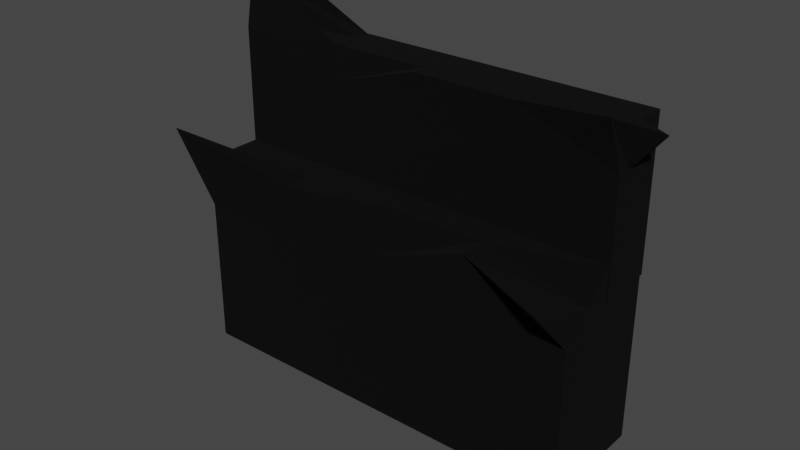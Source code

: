 # Source: MountHome.blend  (saved by Blender 3.4.6; exported with 4.5.12 LTS)
import bpy
from mathutils import Matrix  # noqa: F401  (used for matrix-valued properties, if any)

bpy.ops.wm.read_factory_settings(use_empty=True)
scene = bpy.context.scene
scene.name = 'Scene'

# ---- collections
col_collection = bpy.data.collections.new('Collection'); scene.collection.children.link(col_collection)

# ---- materials (node trees are filled in below, after node groups)
mat_material_002 = bpy.data.materials.new('Material.002')

# ---- material node trees
mat_material_002.use_nodes = True; mat_material_002.node_tree.nodes.clear()
_N = mat_material_002.node_tree.nodes; _L = mat_material_002.node_tree.links
n0 = _N.new('ShaderNodeBsdfPrincipled'); n0.name = 'Principled BSDF'; n0.location = (10, 300)
n0.distribution = 'GGX'
n0.subsurface_method = 'RANDOM_WALK_SKIN'
n0.inputs[0].default_value = (0.0, 0.0, 0.0, 1.0)
n0.inputs[2].default_value = 1.0
n0.inputs[3].default_value = 1.45
n0.inputs[11].default_value = 1.01
n0.inputs[13].default_value = 0.2293
n0.inputs[27].default_value = (0.0, 0.0, 0.0, 1.0)
n0.inputs[28].default_value = 1.0
n1 = _N.new('ShaderNodeOutputMaterial'); n1.name = 'Material Output'; n1.location = (300, 300)
_L.new(n0.outputs[0], n1.inputs[0])
n1.is_active_output = True

# ---- world
world_world = bpy.data.worlds.new('World'); scene.world = world_world
world_world.use_nodes = True; world_world.node_tree.nodes.clear()
_N = world_world.node_tree.nodes; _L = world_world.node_tree.links
n0 = _N.new('ShaderNodeOutputWorld'); n0.name = 'World Output'; n0.location = (300, 300)
n1 = _N.new('ShaderNodeBackground'); n1.name = 'Background'; n1.location = (10, 300)
n1.inputs[0].default_value = (0.05088, 0.05088, 0.05088, 1.0)
_L.new(n1.outputs[0], n0.inputs[0])
n0.is_active_output = True
world_world.color = (0.05088, 0.05088, 0.05088)
world_world.use_sun_shadow = False
world_world.sun_shadow_jitter_overblur = 0.0

# ---- meshes
me_cube_005 = bpy.data.meshes.new('Cube.005')
me_cube_005.from_pydata([(-4.14, -2.043, 1.163), (-4.14, 2.927, 1.943), (-4.14, -2.043, -1.163), (-4.14, 2.043, -1.163), (4.14, -2.043, 1.163), (4.14, 2.043, 2.099), (4.14, -2.043, -1.163), (4.14, 2.043, -1.163), (-4.117, 1.399, -0.02302), (-4.117, 4.434, -0.02302), (-4.117, 1.399, -1.177), (-4.117, 5.396, -1.177), (4.163, 1.399, -0.02302), (4.163, 4.76, 0.4046), (4.163, 1.399, -1.177), (4.163, 4.434, -1.177), (-4.14, -2.043, -0.5815), (-4.14, -2.043, 8.929e-08), (-4.14, -2.043, 0.5815), (-4.14, -1.021, 1.163), (-4.14, 5.084e-08, 1.163), (-4.14, 1.021, 1.163), (-4.14, 2.043, 0.5815), (-4.14, 2.043, -8.929e-08), (-4.14, 2.043, -0.5815), (-4.14, 1.021, -1.163), (-4.14, -5.084e-08, -1.163), (-4.14, -1.021, -1.163), (2.07, -2.043, -1.163), (0.0, -2.043, -1.163), (-2.07, -2.043, -1.163), (-2.07, 2.043, -1.163), (0.0, 2.043, -1.163), (2.07, 2.043, -1.163), (4.14, 1.021, -1.163), (4.14, -5.084e-08, -1.163), (4.14, -1.021, -1.163), (4.14, -2.043, 0.5815), (4.14, -2.043, 8.929e-08), (4.14, -2.043, -0.5815), (4.14, 2.043, -0.5815), (4.14, 2.043, -8.929e-08), (4.14, 1.522, 0.5815), (4.14, 1.021, 1.163), (4.14, 5.084e-08, 1.163), (4.14, -1.021, 1.163), (-2.07, -2.043, 1.163), (0.0, -2.043, 1.163), (2.07, -2.043, 1.163), (2.07, 2.043, 1.163), (0.0, 1.271, 1.163), (-2.07, 2.043, 1.163), (-4.117, 1.399, -0.8887), (-4.117, 1.399, -0.6001), (-4.117, 1.399, -0.3116), (-4.117, 2.158, -0.02302), (-4.117, 2.916, -0.02302), (-4.117, 3.675, -0.02302), (-4.55, 5.313, -0.6084), (-4.117, 4.434, -0.6001), (-4.442, 5.071, -0.986), (-4.117, 3.675, -1.177), (-4.117, 2.916, -1.177), (-4.117, 2.158, -1.177), (2.093, 1.399, -1.177), (0.02294, 1.399, -1.177), (-2.047, 1.399, -1.177), (-2.047, 4.434, -1.177), (0.02294, 4.434, -1.177), (2.093, 4.434, -1.177), (4.163, 3.675, -1.177), (4.163, 2.916, -1.177), (4.163, 2.158, -1.177), (4.163, 1.399, -0.3116), (4.163, 1.399, -0.6001), (4.163, 1.399, -0.8887), (4.163, 4.434, -0.8887), (4.163, 4.434, -0.6001), (4.81, 4.434, -0.2591), (4.163, 3.675, -0.02302), (4.163, 2.916, -0.02302), (4.163, 2.158, -0.02302), (-2.047, 1.399, -0.02302), (0.02294, 1.399, -0.02302), (2.093, 1.399, -0.02302), (2.093, 4.434, -0.02302), (0.02294, 4.434, -0.02302), (-2.047, 3.786, -0.02302), (-4.14, -1.021, 0.5815), (-4.14, 8.63e-08, 0.5815), (-4.14, 1.021, 0.5815), (-4.14, -1.021, 6.198e-08), (-4.14, 6.088e-08, 3.466e-08), (-4.14, 1.021, -9.984e-09), (-4.14, -1.021, -0.5815), (-4.14, -2.542e-08, -0.5815), (-4.14, 1.021, -0.5815), (-2.07, -1.021, -1.163), (-2.07, -5.084e-08, -1.163), (-2.07, 1.021, -1.163), (-5.784e-09, -1.021, -1.163), (1.542e-08, -5.084e-08, -1.163), (0.0, 1.021, -1.163), (2.07, -1.021, -1.163), (2.07, -5.084e-08, -1.163), (2.07, 1.021, -1.163), (4.14, -1.021, -0.5815), (4.14, -2.542e-08, -0.5815), (4.14, 1.021, -0.5815), (4.14, -1.021, 4.302e-08), (4.14, 1.894e-16, 4.333e-09), (4.14, 1.021, -4.465e-08), (4.14, -1.021, 0.5815), (4.14, 2.542e-08, 0.5815), (4.14, 1.021, 0.5815), (2.07, -1.021, 1.163), (2.07, 5.084e-08, 1.163), (2.07, 1.021, 1.163), (5.784e-09, -1.021, 1.163), (-1.542e-08, 5.084e-08, 1.163), (0.0, 1.021, 1.163), (-2.07, -1.021, 1.163), (-2.07, 5.084e-08, 1.163), (-2.07, 1.021, 1.163), (-2.07, -2.043, -0.5815), (0.0, -2.043, -0.5815), (2.07, -2.043, -0.5815), (-2.07, -2.043, 8.767e-08), (0.0, -2.043, 9.363e-08), (2.07, -2.043, 8.929e-08), (-2.07, -2.043, 0.5815), (0.0, -2.043, 0.5815), (2.07, -2.043, 0.5815), (2.07, 2.043, -0.5815), (0.0, 2.043, -0.5815), (-2.07, 2.043, -0.5815), (2.07, 2.043, -9.092e-08), (0.0, 2.043, -8.496e-08), (-2.07, 2.043, -8.929e-08), (2.07, 2.043, 0.5815), (0.0, 2.043, 0.5815), (-2.07, 2.043, 0.5815), (-4.117, 2.158, -0.3116), (-4.117, 2.916, -0.3116), (-4.117, 3.675, -0.3116), (-4.117, 2.158, -0.6001), (-4.117, 2.916, -0.6001), (-4.117, 3.675, -0.6001), (-4.117, 2.158, -0.8887), (-4.117, 2.916, -0.8887), (-4.117, 3.675, -0.8887), (-2.047, 2.158, -1.177), (-2.047, 2.916, -1.177), (-2.047, 3.675, -1.177), (0.02294, 2.158, -1.177), (0.02294, 2.916, -1.177), (0.02294, 3.675, -1.177), (2.093, 2.158, -1.177), (2.093, 2.916, -1.177), (2.093, 3.675, -1.177), (4.163, 2.158, -0.8887), (4.163, 2.916, -0.8887), (4.163, 3.675, -0.8887), (4.163, 2.158, -0.6001), (4.163, 2.916, -0.6001), (4.163, 3.675, -0.6001), (4.163, 2.158, -0.3116), (4.163, 2.916, -0.3116), (4.163, 3.675, -0.3116), (2.093, 2.158, -0.02302), (2.093, 2.916, -0.02302), (2.093, 3.675, -0.02302), (0.02294, 2.158, -0.02302), (0.02294, 2.916, -0.02302), (0.02294, 3.675, -0.02302), (-2.047, 2.158, -0.02302), (-2.047, 2.916, -0.02302), (-2.047, 3.675, -0.02302), (-2.047, 1.399, -0.8887), (0.02294, 1.399, -0.8887), (2.093, 1.399, -0.8887), (-2.047, 1.399, -0.6001), (0.02294, 1.399, -0.6001), (2.093, 1.399, -0.6001), (-2.047, 1.399, -0.3116), (0.02294, 1.399, -0.3116), (2.093, 1.399, -0.3116), (2.093, 4.434, -0.8887), (0.02294, 4.434, -0.8887), (-2.047, 4.434, -0.8887), (2.093, 4.434, -0.6001), (0.02294, 4.434, -0.6001), (-2.047, 4.434, -0.6001), (2.093, 4.434, -0.3116), (0.02294, 4.434, -0.3116), (-2.047, 4.434, -0.3116)], [], [(88, 89, 92, 91), (89, 90, 93, 92), (91, 92, 95, 94), (92, 93, 96, 95), (0, 19, 88, 18), (19, 20, 89, 88), (20, 21, 90, 89), (21, 1, 22, 90), (90, 22, 23, 93), (93, 23, 24, 96), (96, 24, 3, 25), (95, 96, 25, 26), (94, 95, 26, 27), (16, 94, 27, 2), (17, 91, 94, 16), (18, 88, 91, 17), (97, 98, 101, 100), (98, 99, 102, 101), (100, 101, 104, 103), (101, 102, 105, 104), (2, 27, 97, 30), (27, 26, 98, 97), (26, 25, 99, 98), (25, 3, 31, 99), (99, 31, 32, 102), (102, 32, 33, 105), (105, 33, 7, 34), (104, 105, 34, 35), (103, 104, 35, 36), (28, 103, 36, 6), (29, 100, 103, 28), (30, 97, 100, 29), (106, 107, 110, 109), (107, 108, 111, 110), (109, 110, 113, 112), (110, 111, 114, 113), (6, 36, 106, 39), (36, 35, 107, 106), (35, 34, 108, 107), (34, 7, 40, 108), (108, 40, 41, 111), (111, 41, 42, 114), (114, 42, 5, 43), (113, 114, 43, 44), (112, 113, 44, 45), (37, 112, 45, 4), (38, 109, 112, 37), (39, 106, 109, 38), (115, 116, 119, 118), (116, 117, 120, 119), (118, 119, 122, 121), (119, 120, 123, 122), (4, 45, 115, 48), (45, 44, 116, 115), (44, 43, 117, 116), (43, 5, 49, 117), (117, 49, 50, 120), (120, 50, 51, 123), (123, 51, 1, 21), (122, 123, 21, 20), (121, 122, 20, 19), (46, 121, 19, 0), (47, 118, 121, 46), (48, 115, 118, 47), (124, 125, 128, 127), (125, 126, 129, 128), (127, 128, 131, 130), (128, 129, 132, 131), (2, 30, 124, 16), (30, 29, 125, 124), (29, 28, 126, 125), (28, 6, 39, 126), (126, 39, 38, 129), (129, 38, 37, 132), (132, 37, 4, 48), (131, 132, 48, 47), (130, 131, 47, 46), (18, 130, 46, 0), (17, 127, 130, 18), (16, 124, 127, 17), (133, 134, 137, 136), (134, 135, 138, 137), (136, 137, 140, 139), (137, 138, 141, 140), (7, 33, 133, 40), (33, 32, 134, 133), (32, 31, 135, 134), (31, 3, 24, 135), (135, 24, 23, 138), (138, 23, 22, 141), (141, 22, 1, 51), (140, 141, 51, 50), (139, 140, 50, 49), (42, 139, 49, 5), (41, 136, 139, 42), (40, 133, 136, 41), (142, 143, 146, 145), (143, 144, 147, 146), (145, 146, 149, 148), (146, 147, 150, 149), (8, 55, 142, 54), (55, 56, 143, 142), (56, 57, 144, 143), (57, 9, 58, 144), (144, 58, 59, 147), (147, 59, 60, 150), (150, 60, 11, 61), (149, 150, 61, 62), (148, 149, 62, 63), (52, 148, 63, 10), (53, 145, 148, 52), (54, 142, 145, 53), (151, 152, 155, 154), (152, 153, 156, 155), (154, 155, 158, 157), (155, 156, 159, 158), (10, 63, 151, 66), (63, 62, 152, 151), (62, 61, 153, 152), (61, 11, 67, 153), (153, 67, 68, 156), (156, 68, 69, 159), (159, 69, 15, 70), (158, 159, 70, 71), (157, 158, 71, 72), (64, 157, 72, 14), (65, 154, 157, 64), (66, 151, 154, 65), (160, 161, 164, 163), (161, 162, 165, 164), (163, 164, 167, 166), (164, 165, 168, 167), (14, 72, 160, 75), (72, 71, 161, 160), (71, 70, 162, 161), (70, 15, 76, 162), (162, 76, 77, 165), (165, 77, 78, 168), (168, 78, 13, 79), (167, 168, 79, 80), (166, 167, 80, 81), (73, 166, 81, 12), (74, 163, 166, 73), (75, 160, 163, 74), (169, 170, 173, 172), (170, 171, 174, 173), (172, 173, 176, 175), (173, 174, 177, 176), (12, 81, 169, 84), (81, 80, 170, 169), (80, 79, 171, 170), (79, 13, 85, 171), (171, 85, 86, 174), (174, 86, 87, 177), (177, 87, 9, 57), (176, 177, 57, 56), (175, 176, 56, 55), (82, 175, 55, 8), (83, 172, 175, 82), (84, 169, 172, 83), (178, 179, 182, 181), (179, 180, 183, 182), (181, 182, 185, 184), (182, 183, 186, 185), (10, 66, 178, 52), (66, 65, 179, 178), (65, 64, 180, 179), (64, 14, 75, 180), (180, 75, 74, 183), (183, 74, 73, 186), (186, 73, 12, 84), (185, 186, 84, 83), (184, 185, 83, 82), (54, 184, 82, 8), (53, 181, 184, 54), (52, 178, 181, 53), (187, 188, 191, 190), (188, 189, 192, 191), (190, 191, 194, 193), (191, 192, 195, 194), (15, 69, 187, 76), (69, 68, 188, 187), (68, 67, 189, 188), (67, 11, 60, 189), (189, 60, 59, 192), (192, 59, 58, 195), (195, 58, 9, 87), (194, 195, 87, 86), (193, 194, 86, 85), (78, 193, 85, 13), (77, 190, 193, 78), (76, 187, 190, 77)])
_uv = me_cube_005.uv_layers.new(name='UVMap')
_uv.uv.foreach_set('vector', [0.4375, 0.0625, 0.5, 0.0625, 0.5, 0.125, 0.4375, 0.125, 0.5, 0.0625, 0.5625, 0.0625, 0.5625, 0.125, 0.5, 0.125, 0.4375, 0.125, 0.5, 0.125, 0.5, 0.1875, 0.4375, 0.1875, 0.5, 0.125, 0.5625, 0.125, 0.5625, 0.1875, 0.5, 0.1875, 0.375, 0.0, 0.4375, 0.0, 0.4375, 0.0625, 0.375, 0.0625, 0.4375, 0.0, 0.5, 0.0, 0.5, 0.0625, 0.4375, 0.0625, 0.5, 0.0, 0.5625, 0.0, 0.5625, 0.0625, 0.5, 0.0625, 0.5625, 0.0, 0.625, 0.0, 0.625, 0.0625, 0.5625, 0.0625, 0.5625, 0.0625, 0.625, 0.0625, 0.625, 0.125, 0.5625, 0.125, 0.5625, 0.125, 0.625, 0.125, 0.625, 0.1875, 0.5625, 0.1875, 0.5625, 0.1875, 0.625, 0.1875, 0.625, 0.25, 0.5625, 0.25, 0.5, 0.1875, 0.5625, 0.1875, 0.5625, 0.25, 0.5, 0.25, 0.4375, 0.1875, 0.5, 0.1875, 0.5, 0.25, 0.4375, 0.25, 0.375, 0.1875, 0.4375, 0.1875, 0.4375, 0.25, 0.375, 0.25, 0.375, 0.125, 0.4375, 0.125, 0.4375, 0.1875, 0.375, 0.1875, 0.375, 0.0625, 0.4375, 0.0625, 0.4375, 0.125, 0.375, 0.125, 0.4375, 0.3125, 0.5, 0.3125, 0.5, 0.375, 0.4375, 0.375, 0.5, 0.3125, 0.5625, 0.3125, 0.5625, 0.375, 0.5, 0.375, 0.4375, 0.375, 0.5, 0.375, 0.5, 0.4375, 0.4375, 0.4375, 0.5, 0.375, 0.5625, 0.375, 0.5625, 0.4375, 0.5, 0.4375, 0.375, 0.25, 0.4375, 0.25, 0.4375, 0.3125, 0.375, 0.3125, 0.4375, 0.25, 0.5, 0.25, 0.5, 0.3125, 0.4375, 0.3125, 0.5, 0.25, 0.5625, 0.25, 0.5625, 0.3125, 0.5, 0.3125, 0.5625, 0.25, 0.625, 0.25, 0.625, 0.3125, 0.5625, 0.3125, 0.5625, 0.3125, 0.625, 0.3125, 0.625, 0.375, 0.5625, 0.375, 0.5625, 0.375, 0.625, 0.375, 0.625, 0.4375, 0.5625, 0.4375, 0.5625, 0.4375, 0.625, 0.4375, 0.625, 0.5, 0.5625, 0.5, 0.5, 0.4375, 0.5625, 0.4375, 0.5625, 0.5, 0.5, 0.5, 0.4375, 0.4375, 0.5, 0.4375, 0.5, 0.5, 0.4375, 0.5, 0.375, 0.4375, 0.4375, 0.4375, 0.4375, 0.5, 0.375, 0.5, 0.375, 0.375, 0.4375, 0.375, 0.4375, 0.4375, 0.375, 0.4375, 0.375, 0.3125, 0.4375, 0.3125, 0.4375, 0.375, 0.375, 0.375, 0.4375, 0.5625, 0.5, 0.5625, 0.5, 0.625, 0.4375, 0.625, 0.5, 0.5625, 0.5625, 0.5625, 0.5625, 0.625, 0.5, 0.625, 0.4375, 0.625, 0.5, 0.625, 0.5, 0.6875, 0.4375, 0.6875, 0.5, 0.625, 0.5625, 0.625, 0.5625, 0.6875, 0.5, 0.6875, 0.375, 0.5, 0.4375, 0.5, 0.4375, 0.5625, 0.375, 0.5625, 0.4375, 0.5, 0.5, 0.5, 0.5, 0.5625, 0.4375, 0.5625, 0.5, 0.5, 0.5625, 0.5, 0.5625, 0.5625, 0.5, 0.5625, 0.5625, 0.5, 0.625, 0.5, 0.625, 0.5625, 0.5625, 0.5625, 0.5625, 0.5625, 0.625, 0.5625, 0.625, 0.625, 0.5625, 0.625, 0.5625, 0.625, 0.625, 0.625, 0.625, 0.6875, 0.5625, 0.6875, 0.5625, 0.6875, 0.625, 0.6875, 0.625, 0.75, 0.5625, 0.75, 0.5, 0.6875, 0.5625, 0.6875, 0.5625, 0.75, 0.5, 0.75, 0.4375, 0.6875, 0.5, 0.6875, 0.5, 0.75, 0.4375, 0.75, 0.375, 0.6875, 0.4375, 0.6875, 0.4375, 0.75, 0.375, 0.75, 0.375, 0.625, 0.4375, 0.625, 0.4375, 0.6875, 0.375, 0.6875, 0.375, 0.5625, 0.4375, 0.5625, 0.4375, 0.625, 0.375, 0.625, 0.4375, 0.8125, 0.5, 0.8125, 0.5, 0.875, 0.4375, 0.875, 0.5, 0.8125, 0.5625, 0.8125, 0.5625, 0.875, 0.5, 0.875, 0.4375, 0.875, 0.5, 0.875, 0.5, 0.9375, 0.4375, 0.9375, 0.5, 0.875, 0.5625, 0.875, 0.5625, 0.9375, 0.5, 0.9375, 0.375, 0.75, 0.4375, 0.75, 0.4375, 0.8125, 0.375, 0.8125, 0.4375, 0.75, 0.5, 0.75, 0.5, 0.8125, 0.4375, 0.8125, 0.5, 0.75, 0.5625, 0.75, 0.5625, 0.8125, 0.5, 0.8125, 0.5625, 0.75, 0.625, 0.75, 0.625, 0.8125, 0.5625, 0.8125, 0.5625, 0.8125, 0.625, 0.8125, 0.625, 0.875, 0.5625, 0.875, 0.5625, 0.875, 0.625, 0.875, 0.625, 0.9375, 0.5625, 0.9375, 0.5625, 0.9375, 0.625, 0.9375, 0.625, 1.0, 0.5625, 1.0, 0.5, 0.9375, 0.5625, 0.9375, 0.5625, 1.0, 0.5, 1.0, 0.4375, 0.9375, 0.5, 0.9375, 0.5, 1.0, 0.4375, 1.0, 0.375, 0.9375, 0.4375, 0.9375, 0.4375, 1.0, 0.375, 1.0, 0.375, 0.875, 0.4375, 0.875, 0.4375, 0.9375, 0.375, 0.9375, 0.375, 0.8125, 0.4375, 0.8125, 0.4375, 0.875, 0.375, 0.875, 0.1875, 0.5625, 0.25, 0.5625, 0.25, 0.625, 0.1875, 0.625, 0.25, 0.5625, 0.3125, 0.5625, 0.3125, 0.625, 0.25, 0.625, 0.1875, 0.625, 0.25, 0.625, 0.25, 0.6875, 0.1875, 0.6875, 0.25, 0.625, 0.3125, 0.625, 0.3125, 0.6875, 0.25, 0.6875, 0.125, 0.5, 0.1875, 0.5, 0.1875, 0.5625, 0.125, 0.5625, 0.1875, 0.5, 0.25, 0.5, 0.25, 0.5625, 0.1875, 0.5625, 0.25, 0.5, 0.3125, 0.5, 0.3125, 0.5625, 0.25, 0.5625, 0.3125, 0.5, 0.375, 0.5, 0.375, 0.5625, 0.3125, 0.5625, 0.3125, 0.5625, 0.375, 0.5625, 0.375, 0.625, 0.3125, 0.625, 0.3125, 0.625, 0.375, 0.625, 0.375, 0.6875, 0.3125, 0.6875, 0.3125, 0.6875, 0.375, 0.6875, 0.375, 0.75, 0.3125, 0.75, 0.25, 0.6875, 0.3125, 0.6875, 0.3125, 0.75, 0.25, 0.75, 0.1875, 0.6875, 0.25, 0.6875, 0.25, 0.75, 0.1875, 0.75, 0.125, 0.6875, 0.1875, 0.6875, 0.1875, 0.75, 0.125, 0.75, 0.125, 0.625, 0.1875, 0.625, 0.1875, 0.6875, 0.125, 0.6875, 0.125, 0.5625, 0.1875, 0.5625, 0.1875, 0.625, 0.125, 0.625, 0.6875, 0.5625, 0.75, 0.5625, 0.75, 0.625, 0.6875, 0.625, 0.75, 0.5625, 0.8125, 0.5625, 0.8125, 0.625, 0.75, 0.625, 0.6875, 0.625, 0.75, 0.625, 0.75, 0.6875, 0.6875, 0.6875, 0.75, 0.625, 0.8125, 0.625, 0.8125, 0.6875, 0.75, 0.6875, 0.625, 0.5, 0.6875, 0.5, 0.6875, 0.5625, 0.625, 0.5625, 0.6875, 0.5, 0.75, 0.5, 0.75, 0.5625, 0.6875, 0.5625, 0.75, 0.5, 0.8125, 0.5, 0.8125, 0.5625, 0.75, 0.5625, 0.8125, 0.5, 0.875, 0.5, 0.875, 0.5625, 0.8125, 0.5625, 0.8125, 0.5625, 0.875, 0.5625, 0.875, 0.625, 0.8125, 0.625, 0.8125, 0.625, 0.875, 0.625, 0.875, 0.6875, 0.8125, 0.6875, 0.8125, 0.6875, 0.875, 0.6875, 0.875, 0.75, 0.8125, 0.75, 0.75, 0.6875, 0.8125, 0.6875, 0.8125, 0.75, 0.75, 0.75, 0.6875, 0.6875, 0.75, 0.6875, 0.75, 0.75, 0.6875, 0.75, 0.625, 0.6875, 0.6875, 0.6875, 0.6875, 0.75, 0.625, 0.75, 0.625, 0.625, 0.6875, 0.625, 0.6875, 0.6875, 0.625, 0.6875, 0.625, 0.5625, 0.6875, 0.5625, 0.6875, 0.625, 0.625, 0.625, 0.4375, 0.0625, 0.5, 0.0625, 0.5, 0.125, 0.4375, 0.125, 0.5, 0.0625, 0.5625, 0.0625, 0.5625, 0.125, 0.5, 0.125, 0.4375, 0.125, 0.5, 0.125, 0.5, 0.1875, 0.4375, 0.1875, 0.5, 0.125, 0.5625, 0.125, 0.5625, 0.1875, 0.5, 0.1875, 0.375, 0.0, 0.4375, 0.0, 0.4375, 0.0625, 0.375, 0.0625, 0.4375, 0.0, 0.5, 0.0, 0.5, 0.0625, 0.4375, 0.0625, 0.5, 0.0, 0.5625, 0.0, 0.5625, 0.0625, 0.5, 0.0625, 0.5625, 0.0, 0.625, 0.0, 0.625, 0.0625, 0.5625, 0.0625, 0.5625, 0.0625, 0.625, 0.0625, 0.625, 0.125, 0.5625, 0.125, 0.5625, 0.125, 0.625, 0.125, 0.625, 0.1875, 0.5625, 0.1875, 0.5625, 0.1875, 0.625, 0.1875, 0.625, 0.25, 0.5625, 0.25, 0.5, 0.1875, 0.5625, 0.1875, 0.5625, 0.25, 0.5, 0.25, 0.4375, 0.1875, 0.5, 0.1875, 0.5, 0.25, 0.4375, 0.25, 0.375, 0.1875, 0.4375, 0.1875, 0.4375, 0.25, 0.375, 0.25, 0.375, 0.125, 0.4375, 0.125, 0.4375, 0.1875, 0.375, 0.1875, 0.375, 0.0625, 0.4375, 0.0625, 0.4375, 0.125, 0.375, 0.125, 0.4375, 0.3125, 0.5, 0.3125, 0.5, 0.375, 0.4375, 0.375, 0.5, 0.3125, 0.5625, 0.3125, 0.5625, 0.375, 0.5, 0.375, 0.4375, 0.375, 0.5, 0.375, 0.5, 0.4375, 0.4375, 0.4375, 0.5, 0.375, 0.5625, 0.375, 0.5625, 0.4375, 0.5, 0.4375, 0.375, 0.25, 0.4375, 0.25, 0.4375, 0.3125, 0.375, 0.3125, 0.4375, 0.25, 0.5, 0.25, 0.5, 0.3125, 0.4375, 0.3125, 0.5, 0.25, 0.5625, 0.25, 0.5625, 0.3125, 0.5, 0.3125, 0.5625, 0.25, 0.625, 0.25, 0.625, 0.3125, 0.5625, 0.3125, 0.5625, 0.3125, 0.625, 0.3125, 0.625, 0.375, 0.5625, 0.375, 0.5625, 0.375, 0.625, 0.375, 0.625, 0.4375, 0.5625, 0.4375, 0.5625, 0.4375, 0.625, 0.4375, 0.625, 0.5, 0.5625, 0.5, 0.5, 0.4375, 0.5625, 0.4375, 0.5625, 0.5, 0.5, 0.5, 0.4375, 0.4375, 0.5, 0.4375, 0.5, 0.5, 0.4375, 0.5, 0.375, 0.4375, 0.4375, 0.4375, 0.4375, 0.5, 0.375, 0.5, 0.375, 0.375, 0.4375, 0.375, 0.4375, 0.4375, 0.375, 0.4375, 0.375, 0.3125, 0.4375, 0.3125, 0.4375, 0.375, 0.375, 0.375, 0.4375, 0.5625, 0.5, 0.5625, 0.5, 0.625, 0.4375, 0.625, 0.5, 0.5625, 0.5625, 0.5625, 0.5625, 0.625, 0.5, 0.625, 0.4375, 0.625, 0.5, 0.625, 0.5, 0.6875, 0.4375, 0.6875, 0.5, 0.625, 0.5625, 0.625, 0.5625, 0.6875, 0.5, 0.6875, 0.375, 0.5, 0.4375, 0.5, 0.4375, 0.5625, 0.375, 0.5625, 0.4375, 0.5, 0.5, 0.5, 0.5, 0.5625, 0.4375, 0.5625, 0.5, 0.5, 0.5625, 0.5, 0.5625, 0.5625, 0.5, 0.5625, 0.5625, 0.5, 0.625, 0.5, 0.625, 0.5625, 0.5625, 0.5625, 0.5625, 0.5625, 0.625, 0.5625, 0.625, 0.625, 0.5625, 0.625, 0.5625, 0.625, 0.625, 0.625, 0.625, 0.6875, 0.5625, 0.6875, 0.5625, 0.6875, 0.625, 0.6875, 0.625, 0.75, 0.5625, 0.75, 0.5, 0.6875, 0.5625, 0.6875, 0.5625, 0.75, 0.5, 0.75, 0.4375, 0.6875, 0.5, 0.6875, 0.5, 0.75, 0.4375, 0.75, 0.375, 0.6875, 0.4375, 0.6875, 0.4375, 0.75, 0.375, 0.75, 0.375, 0.625, 0.4375, 0.625, 0.4375, 0.6875, 0.375, 0.6875, 0.375, 0.5625, 0.4375, 0.5625, 0.4375, 0.625, 0.375, 0.625, 0.4375, 0.8125, 0.5, 0.8125, 0.5, 0.875, 0.4375, 0.875, 0.5, 0.8125, 0.5625, 0.8125, 0.5625, 0.875, 0.5, 0.875, 0.4375, 0.875, 0.5, 0.875, 0.5, 0.9375, 0.4375, 0.9375, 0.5, 0.875, 0.5625, 0.875, 0.5625, 0.9375, 0.5, 0.9375, 0.375, 0.75, 0.4375, 0.75, 0.4375, 0.8125, 0.375, 0.8125, 0.4375, 0.75, 0.5, 0.75, 0.5, 0.8125, 0.4375, 0.8125, 0.5, 0.75, 0.5625, 0.75, 0.5625, 0.8125, 0.5, 0.8125, 0.5625, 0.75, 0.625, 0.75, 0.625, 0.8125, 0.5625, 0.8125, 0.5625, 0.8125, 0.625, 0.8125, 0.625, 0.875, 0.5625, 0.875, 0.5625, 0.875, 0.625, 0.875, 0.625, 0.9375, 0.5625, 0.9375, 0.5625, 0.9375, 0.625, 0.9375, 0.625, 1.0, 0.5625, 1.0, 0.5, 0.9375, 0.5625, 0.9375, 0.5625, 1.0, 0.5, 1.0, 0.4375, 0.9375, 0.5, 0.9375, 0.5, 1.0, 0.4375, 1.0, 0.375, 0.9375, 0.4375, 0.9375, 0.4375, 1.0, 0.375, 1.0, 0.375, 0.875, 0.4375, 0.875, 0.4375, 0.9375, 0.375, 0.9375, 0.375, 0.8125, 0.4375, 0.8125, 0.4375, 0.875, 0.375, 0.875, 0.1875, 0.5625, 0.25, 0.5625, 0.25, 0.625, 0.1875, 0.625, 0.25, 0.5625, 0.3125, 0.5625, 0.3125, 0.625, 0.25, 0.625, 0.1875, 0.625, 0.25, 0.625, 0.25, 0.6875, 0.1875, 0.6875, 0.25, 0.625, 0.3125, 0.625, 0.3125, 0.6875, 0.25, 0.6875, 0.125, 0.5, 0.1875, 0.5, 0.1875, 0.5625, 0.125, 0.5625, 0.1875, 0.5, 0.25, 0.5, 0.25, 0.5625, 0.1875, 0.5625, 0.25, 0.5, 0.3125, 0.5, 0.3125, 0.5625, 0.25, 0.5625, 0.3125, 0.5, 0.375, 0.5, 0.375, 0.5625, 0.3125, 0.5625, 0.3125, 0.5625, 0.375, 0.5625, 0.375, 0.625, 0.3125, 0.625, 0.3125, 0.625, 0.375, 0.625, 0.375, 0.6875, 0.3125, 0.6875, 0.3125, 0.6875, 0.375, 0.6875, 0.375, 0.75, 0.3125, 0.75, 0.25, 0.6875, 0.3125, 0.6875, 0.3125, 0.75, 0.25, 0.75, 0.1875, 0.6875, 0.25, 0.6875, 0.25, 0.75, 0.1875, 0.75, 0.125, 0.6875, 0.1875, 0.6875, 0.1875, 0.75, 0.125, 0.75, 0.125, 0.625, 0.1875, 0.625, 0.1875, 0.6875, 0.125, 0.6875, 0.125, 0.5625, 0.1875, 0.5625, 0.1875, 0.625, 0.125, 0.625, 0.6875, 0.5625, 0.75, 0.5625, 0.75, 0.625, 0.6875, 0.625, 0.75, 0.5625, 0.8125, 0.5625, 0.8125, 0.625, 0.75, 0.625, 0.6875, 0.625, 0.75, 0.625, 0.75, 0.6875, 0.6875, 0.6875, 0.75, 0.625, 0.8125, 0.625, 0.8125, 0.6875, 0.75, 0.6875, 0.625, 0.5, 0.6875, 0.5, 0.6875, 0.5625, 0.625, 0.5625, 0.6875, 0.5, 0.75, 0.5, 0.75, 0.5625, 0.6875, 0.5625, 0.75, 0.5, 0.8125, 0.5, 0.8125, 0.5625, 0.75, 0.5625, 0.8125, 0.5, 0.875, 0.5, 0.875, 0.5625, 0.8125, 0.5625, 0.8125, 0.5625, 0.875, 0.5625, 0.875, 0.625, 0.8125, 0.625, 0.8125, 0.625, 0.875, 0.625, 0.875, 0.6875, 0.8125, 0.6875, 0.8125, 0.6875, 0.875, 0.6875, 0.875, 0.75, 0.8125, 0.75, 0.75, 0.6875, 0.8125, 0.6875, 0.8125, 0.75, 0.75, 0.75, 0.6875, 0.6875, 0.75, 0.6875, 0.75, 0.75, 0.6875, 0.75, 0.625, 0.6875, 0.6875, 0.6875, 0.6875, 0.75, 0.625, 0.75, 0.625, 0.625, 0.6875, 0.625, 0.6875, 0.6875, 0.625, 0.6875, 0.625, 0.5625, 0.6875, 0.5625, 0.6875, 0.625, 0.625, 0.625])
me_cube_005.materials.append(mat_material_002)
me_cube_005.update()

# ---- objects
ob_cube_006 = bpy.data.objects.new('Cube.006', me_cube_005)

# ---- transforms, parenting, visibility, modifiers, constraints
ob_cube_006.location = (0.0, 0.0, 0.0)
ob_cube_006.rotation_euler = (1.571, -0.0, 0.0)

# ---- collection membership
scene.collection.objects.link(ob_cube_006)

# ---- scene / render settings (as saved in the file)
scene.frame_start = 1; scene.frame_end = 250; scene.frame_set(1)
scene.render.engine = 'CYCLES'
scene.render.fps = 30
scene.cycles.samples = 20
scene.cycles.sampling_pattern = 'TABULATED_SOBOL'
scene.cycles.use_light_tree = False
scene.view_settings.view_transform = 'Filmic'
bpy.context.view_layer.update()

# ---- added for rendering (the .blend has no active camera and no usable light): camera, sun
cam_auto = bpy.data.cameras.new('AutoCamera')
cam_auto.lens = 50.0
cam_auto.sensor_width = 36.0
cam_auto.clip_end = 1000.0
ob_auto_camera = bpy.data.objects.new('AutoCamera', cam_auto)
scene.collection.objects.link(ob_auto_camera)
ob_auto_camera.location = (11.5998, -14.2246, 10.8524)
ob_auto_camera.rotation_euler = (1.09748, -7.21219e-08, 0.694738)
scene.camera = ob_auto_camera
light_auto_sun = bpy.data.lights.new('AutoSun', 'SUN')
light_auto_sun.energy = 3.0
light_auto_sun.angle = 0.0523599
ob_auto_sun = bpy.data.objects.new('AutoSun', light_auto_sun)
scene.collection.objects.link(ob_auto_sun)
ob_auto_sun.rotation_euler = (0.872665, 0.174533, 0.523599)
bpy.context.view_layer.update()
